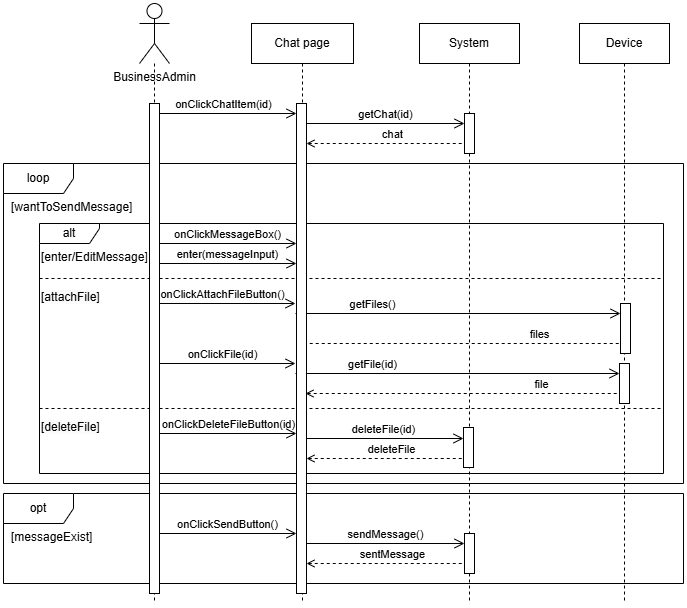

The diagram above was exported from draw.io. Its source (the exported page's mxGraphModel, read from the mxfile embedded in the PNG):
<mxGraphModel dx="223" dy="557" grid="1" gridSize="10" guides="1" tooltips="1" connect="1" arrows="1" fold="1" page="1" pageScale="1" pageWidth="827" pageHeight="1169" math="0" shadow="0">
  <root>
    <mxCell id="0" />
    <mxCell id="1" parent="0" />
    <mxCell id="4yXXCVm8KbsSTnHEiOwJ-3" value="&lt;div&gt;System&lt;/div&gt;" style="shape=umlLifeline;perimeter=lifelinePerimeter;whiteSpace=wrap;html=1;container=1;dropTarget=0;collapsible=0;recursiveResize=0;outlineConnect=0;portConstraint=eastwest;newEdgeStyle={&quot;edgeStyle&quot;:&quot;elbowEdgeStyle&quot;,&quot;elbow&quot;:&quot;vertical&quot;,&quot;curved&quot;:0,&quot;rounded&quot;:0};" parent="1" vertex="1">
      <mxGeometry x="1326" y="140" width="100" height="580" as="geometry" />
    </mxCell>
    <mxCell id="4yXXCVm8KbsSTnHEiOwJ-4" value="" style="html=1;points=[[0,0,0,0,5],[0,1,0,0,-5],[1,0,0,0,5],[1,1,0,0,-5]];perimeter=orthogonalPerimeter;outlineConnect=0;targetShapes=umlLifeline;portConstraint=eastwest;newEdgeStyle={&quot;curved&quot;:0,&quot;rounded&quot;:0};" parent="4yXXCVm8KbsSTnHEiOwJ-3" vertex="1">
      <mxGeometry x="45" y="90" width="10" height="40" as="geometry" />
    </mxCell>
    <mxCell id="4yXXCVm8KbsSTnHEiOwJ-5" value="onClickChatItem(id)" style="endArrow=open;startArrow=none;endFill=0;startFill=0;endSize=8;html=1;verticalAlign=bottom;labelBackgroundColor=none;rounded=0;" parent="4yXXCVm8KbsSTnHEiOwJ-3" target="4yXXCVm8KbsSTnHEiOwJ-48" edge="1">
      <mxGeometry width="160" relative="1" as="geometry">
        <mxPoint x="-269" y="90" as="sourcePoint" />
        <mxPoint x="-135" y="90" as="targetPoint" />
        <mxPoint as="offset" />
      </mxGeometry>
    </mxCell>
    <mxCell id="4yXXCVm8KbsSTnHEiOwJ-6" value="getChat(id)" style="endArrow=open;startArrow=none;endFill=0;startFill=0;endSize=8;html=1;verticalAlign=bottom;labelBackgroundColor=none;rounded=0;" parent="4yXXCVm8KbsSTnHEiOwJ-3" source="4yXXCVm8KbsSTnHEiOwJ-48" edge="1">
      <mxGeometry width="160" relative="1" as="geometry">
        <mxPoint x="-125" y="100" as="sourcePoint" />
        <mxPoint x="45" y="100" as="targetPoint" />
        <mxPoint as="offset" />
      </mxGeometry>
    </mxCell>
    <mxCell id="4yXXCVm8KbsSTnHEiOwJ-7" value="chat" style="endArrow=none;startArrow=open;endFill=0;startFill=0;endSize=8;html=1;verticalAlign=bottom;dashed=1;labelBackgroundColor=none;rounded=0;" parent="4yXXCVm8KbsSTnHEiOwJ-3" source="4yXXCVm8KbsSTnHEiOwJ-48" edge="1">
      <mxGeometry x="0.0872" width="160" relative="1" as="geometry">
        <mxPoint x="-125" y="120" as="sourcePoint" />
        <mxPoint x="45" y="120" as="targetPoint" />
        <mxPoint as="offset" />
      </mxGeometry>
    </mxCell>
    <mxCell id="4yXXCVm8KbsSTnHEiOwJ-59" value="opt" style="shape=umlFrame;whiteSpace=wrap;html=1;pointerEvents=0;recursiveResize=0;container=1;collapsible=0;width=70;height=30;" parent="1" vertex="1">
      <mxGeometry x="910" y="610" width="680" height="90" as="geometry" />
    </mxCell>
    <mxCell id="4yXXCVm8KbsSTnHEiOwJ-60" value="[messageExist]" style="text;html=1;" parent="4yXXCVm8KbsSTnHEiOwJ-59" vertex="1">
      <mxGeometry width="100" height="20" relative="1" as="geometry">
        <mxPoint x="6" y="30" as="offset" />
      </mxGeometry>
    </mxCell>
    <mxCell id="4yXXCVm8KbsSTnHEiOwJ-10" value="sendMessage()" style="endArrow=open;startArrow=none;endFill=0;startFill=0;endSize=8;html=1;verticalAlign=bottom;labelBackgroundColor=none;rounded=0;" parent="4yXXCVm8KbsSTnHEiOwJ-59" source="4yXXCVm8KbsSTnHEiOwJ-48" edge="1">
      <mxGeometry width="160" relative="1" as="geometry">
        <mxPoint x="311" y="50" as="sourcePoint" />
        <mxPoint x="461" y="50" as="targetPoint" />
        <mxPoint as="offset" />
      </mxGeometry>
    </mxCell>
    <mxCell id="4yXXCVm8KbsSTnHEiOwJ-11" value="sentMessage" style="endArrow=none;startArrow=open;endFill=0;startFill=0;endSize=8;html=1;verticalAlign=bottom;dashed=1;labelBackgroundColor=none;rounded=0;" parent="4yXXCVm8KbsSTnHEiOwJ-59" source="4yXXCVm8KbsSTnHEiOwJ-48" edge="1">
      <mxGeometry x="0.0872" width="160" relative="1" as="geometry">
        <mxPoint x="311" y="70" as="sourcePoint" />
        <mxPoint x="461" y="70" as="targetPoint" />
        <mxPoint as="offset" />
      </mxGeometry>
    </mxCell>
    <mxCell id="4yXXCVm8KbsSTnHEiOwJ-9" value="" style="html=1;points=[[0,0,0,0,5],[0,1,0,0,-5],[1,0,0,0,5],[1,1,0,0,-5]];perimeter=orthogonalPerimeter;outlineConnect=0;targetShapes=umlLifeline;portConstraint=eastwest;newEdgeStyle={&quot;curved&quot;:0,&quot;rounded&quot;:0};" parent="4yXXCVm8KbsSTnHEiOwJ-59" vertex="1">
      <mxGeometry x="461" y="40" width="10" height="40" as="geometry" />
    </mxCell>
    <mxCell id="4yXXCVm8KbsSTnHEiOwJ-1" value="&lt;div&gt;Device&lt;/div&gt;" style="shape=umlLifeline;perimeter=lifelinePerimeter;whiteSpace=wrap;html=1;container=1;dropTarget=0;collapsible=0;recursiveResize=0;outlineConnect=0;portConstraint=eastwest;newEdgeStyle={&quot;edgeStyle&quot;:&quot;elbowEdgeStyle&quot;,&quot;elbow&quot;:&quot;vertical&quot;,&quot;curved&quot;:0,&quot;rounded&quot;:0};" parent="1" vertex="1">
      <mxGeometry x="1486" y="140" width="90" height="580" as="geometry" />
    </mxCell>
    <mxCell id="4yXXCVm8KbsSTnHEiOwJ-21" value="" style="html=1;points=[[0,0,0,0,5],[0,1,0,0,-5],[1,0,0,0,5],[1,1,0,0,-5]];perimeter=orthogonalPerimeter;outlineConnect=0;targetShapes=umlLifeline;portConstraint=eastwest;newEdgeStyle={&quot;curved&quot;:0,&quot;rounded&quot;:0};" parent="4yXXCVm8KbsSTnHEiOwJ-1" vertex="1">
      <mxGeometry x="40" y="340" width="10" height="40" as="geometry" />
    </mxCell>
    <mxCell id="4yXXCVm8KbsSTnHEiOwJ-12" value="loop" style="shape=umlFrame;whiteSpace=wrap;html=1;pointerEvents=0;recursiveResize=0;container=1;collapsible=0;width=70;height=30;" parent="1" vertex="1">
      <mxGeometry x="910" y="280" width="680" height="320" as="geometry" />
    </mxCell>
    <mxCell id="4yXXCVm8KbsSTnHEiOwJ-13" value="[wantToSendMessage]" style="text;html=1;" parent="4yXXCVm8KbsSTnHEiOwJ-12" vertex="1">
      <mxGeometry width="100" height="20" relative="1" as="geometry">
        <mxPoint x="6" y="30" as="offset" />
      </mxGeometry>
    </mxCell>
    <mxCell id="4yXXCVm8KbsSTnHEiOwJ-16" value="alt" style="shape=umlFrame;whiteSpace=wrap;html=1;pointerEvents=0;recursiveResize=0;container=1;collapsible=0;width=60;height=20;" parent="4yXXCVm8KbsSTnHEiOwJ-12" vertex="1">
      <mxGeometry x="36" y="60" width="624" height="250" as="geometry" />
    </mxCell>
    <mxCell id="4yXXCVm8KbsSTnHEiOwJ-32" value="" style="line;strokeWidth=1;dashed=1;labelPosition=center;verticalLabelPosition=bottom;align=left;verticalAlign=top;spacingLeft=20;spacingTop=15;html=1;whiteSpace=wrap;" parent="4yXXCVm8KbsSTnHEiOwJ-16" vertex="1">
      <mxGeometry y="50" width="624" height="10" as="geometry" />
    </mxCell>
    <mxCell id="4yXXCVm8KbsSTnHEiOwJ-14" value="onClickMessageBox()" style="endArrow=open;startArrow=none;endFill=0;startFill=0;endSize=8;html=1;verticalAlign=bottom;labelBackgroundColor=none;rounded=0;" parent="4yXXCVm8KbsSTnHEiOwJ-16" target="4yXXCVm8KbsSTnHEiOwJ-48" edge="1">
      <mxGeometry width="160" relative="1" as="geometry">
        <mxPoint x="120.00000000000023" y="20" as="sourcePoint" />
        <mxPoint x="265" y="20" as="targetPoint" />
        <mxPoint as="offset" />
      </mxGeometry>
    </mxCell>
    <mxCell id="4yXXCVm8KbsSTnHEiOwJ-15" value="enter(messageInput)" style="endArrow=open;startArrow=none;endFill=0;startFill=0;endSize=8;html=1;verticalAlign=bottom;labelBackgroundColor=none;rounded=0;" parent="4yXXCVm8KbsSTnHEiOwJ-16" target="4yXXCVm8KbsSTnHEiOwJ-48" edge="1">
      <mxGeometry width="160" relative="1" as="geometry">
        <mxPoint x="120.00000000000023" y="40" as="sourcePoint" />
        <mxPoint x="265" y="40" as="targetPoint" />
        <mxPoint as="offset" />
      </mxGeometry>
    </mxCell>
    <mxCell id="4yXXCVm8KbsSTnHEiOwJ-17" value="[enter/EditMessage]" style="text;html=1;" parent="4yXXCVm8KbsSTnHEiOwJ-16" vertex="1">
      <mxGeometry width="100" height="20" relative="1" as="geometry">
        <mxPoint y="20" as="offset" />
      </mxGeometry>
    </mxCell>
    <mxCell id="4yXXCVm8KbsSTnHEiOwJ-33" value="&lt;span style=&quot;color: rgb(0, 0, 0); font-family: Helvetica; font-size: 12px; font-style: normal; font-variant-ligatures: normal; font-variant-caps: normal; font-weight: 400; letter-spacing: normal; orphans: 2; text-align: left; text-indent: 0px; text-transform: none; widows: 2; word-spacing: 0px; -webkit-text-stroke-width: 0px; white-space: nowrap; background-color: rgb(251, 251, 251); text-decoration-thickness: initial; text-decoration-style: initial; text-decoration-color: initial; display: inline !important; float: none;&quot;&gt;[attachFile]&lt;/span&gt;" style="text;whiteSpace=wrap;html=1;" parent="4yXXCVm8KbsSTnHEiOwJ-16" vertex="1">
      <mxGeometry y="60" width="90" height="40" as="geometry" />
    </mxCell>
    <mxCell id="4yXXCVm8KbsSTnHEiOwJ-18" value="onClickAttachFileButton()" style="endArrow=open;startArrow=none;endFill=0;startFill=0;endSize=8;html=1;verticalAlign=bottom;labelBackgroundColor=none;rounded=0;" parent="4yXXCVm8KbsSTnHEiOwJ-16" edge="1">
      <mxGeometry width="160" relative="1" as="geometry">
        <mxPoint x="111.00000000000023" y="80" as="sourcePoint" />
        <mxPoint x="256" y="80" as="targetPoint" />
        <mxPoint as="offset" />
      </mxGeometry>
    </mxCell>
    <mxCell id="4yXXCVm8KbsSTnHEiOwJ-19" value="getFiles()" style="endArrow=open;startArrow=none;endFill=0;startFill=0;endSize=8;html=1;verticalAlign=bottom;labelBackgroundColor=none;rounded=0;" parent="4yXXCVm8KbsSTnHEiOwJ-16" target="4yXXCVm8KbsSTnHEiOwJ-22" edge="1">
      <mxGeometry x="-0.5238" width="160" relative="1" as="geometry">
        <mxPoint x="255.99999999999977" y="90" as="sourcePoint" />
        <mxPoint x="566" y="90" as="targetPoint" />
        <mxPoint as="offset" />
      </mxGeometry>
    </mxCell>
    <mxCell id="4yXXCVm8KbsSTnHEiOwJ-20" value="onClickFile(id)" style="endArrow=open;startArrow=none;endFill=0;startFill=0;endSize=8;html=1;verticalAlign=bottom;labelBackgroundColor=none;rounded=0;" parent="4yXXCVm8KbsSTnHEiOwJ-16" edge="1">
      <mxGeometry width="160" relative="1" as="geometry">
        <mxPoint x="111.00000000000023" y="140" as="sourcePoint" />
        <mxPoint x="256" y="140" as="targetPoint" />
        <mxPoint as="offset" />
      </mxGeometry>
    </mxCell>
    <mxCell id="4yXXCVm8KbsSTnHEiOwJ-23" value="getFile(id)" style="endArrow=open;startArrow=none;endFill=0;startFill=0;endSize=8;html=1;verticalAlign=bottom;labelBackgroundColor=none;rounded=0;" parent="4yXXCVm8KbsSTnHEiOwJ-16" target="4yXXCVm8KbsSTnHEiOwJ-21" edge="1">
      <mxGeometry x="-0.5238" width="160" relative="1" as="geometry">
        <mxPoint x="255.99999999999977" y="150" as="sourcePoint" />
        <mxPoint x="571" y="150" as="targetPoint" />
        <mxPoint as="offset" />
      </mxGeometry>
    </mxCell>
    <mxCell id="4yXXCVm8KbsSTnHEiOwJ-24" value="file" style="endArrow=none;startArrow=open;endFill=0;startFill=0;endSize=8;html=1;verticalAlign=bottom;dashed=1;labelBackgroundColor=none;rounded=0;" parent="4yXXCVm8KbsSTnHEiOwJ-16" target="4yXXCVm8KbsSTnHEiOwJ-21" edge="1">
      <mxGeometry x="0.5" width="160" relative="1" as="geometry">
        <mxPoint x="266" y="170" as="sourcePoint" />
        <mxPoint x="571" y="170" as="targetPoint" />
        <mxPoint as="offset" />
      </mxGeometry>
    </mxCell>
    <mxCell id="4yXXCVm8KbsSTnHEiOwJ-25" value="files" style="endArrow=none;startArrow=open;endFill=0;startFill=0;endSize=8;html=1;verticalAlign=bottom;dashed=1;labelBackgroundColor=none;rounded=0;" parent="4yXXCVm8KbsSTnHEiOwJ-16" target="4yXXCVm8KbsSTnHEiOwJ-22" edge="1">
      <mxGeometry x="0.5" width="160" relative="1" as="geometry">
        <mxPoint x="256" y="120" as="sourcePoint" />
        <mxPoint x="571" y="120" as="targetPoint" />
        <mxPoint as="offset" />
      </mxGeometry>
    </mxCell>
    <mxCell id="4yXXCVm8KbsSTnHEiOwJ-22" value="" style="html=1;points=[[0,0,0,0,5],[0,1,0,0,-5],[1,0,0,0,5],[1,1,0,0,-5]];perimeter=orthogonalPerimeter;outlineConnect=0;targetShapes=umlLifeline;portConstraint=eastwest;newEdgeStyle={&quot;curved&quot;:0,&quot;rounded&quot;:0};" parent="4yXXCVm8KbsSTnHEiOwJ-16" vertex="1">
      <mxGeometry x="581" y="80" width="10" height="50" as="geometry" />
    </mxCell>
    <mxCell id="4yXXCVm8KbsSTnHEiOwJ-57" value="" style="line;strokeWidth=1;dashed=1;labelPosition=center;verticalLabelPosition=bottom;align=left;verticalAlign=top;spacingLeft=20;spacingTop=15;html=1;whiteSpace=wrap;" parent="4yXXCVm8KbsSTnHEiOwJ-16" vertex="1">
      <mxGeometry y="180" width="624" height="10" as="geometry" />
    </mxCell>
    <mxCell id="4yXXCVm8KbsSTnHEiOwJ-42" value="onClickDeleteFileButton(id)" style="endArrow=open;startArrow=none;endFill=0;startFill=0;endSize=8;html=1;verticalAlign=bottom;labelBackgroundColor=none;rounded=0;" parent="4yXXCVm8KbsSTnHEiOwJ-16" edge="1">
      <mxGeometry x="0.0074" width="160" relative="1" as="geometry">
        <mxPoint x="120" y="210" as="sourcePoint" />
        <mxPoint x="257" y="210" as="targetPoint" />
        <mxPoint as="offset" />
      </mxGeometry>
    </mxCell>
    <mxCell id="4yXXCVm8KbsSTnHEiOwJ-8" value="" style="html=1;points=[[0,0,0,0,5],[0,1,0,0,-5],[1,0,0,0,5],[1,1,0,0,-5]];perimeter=orthogonalPerimeter;outlineConnect=0;targetShapes=umlLifeline;portConstraint=eastwest;newEdgeStyle={&quot;curved&quot;:0,&quot;rounded&quot;:0};" parent="4yXXCVm8KbsSTnHEiOwJ-16" vertex="1">
      <mxGeometry x="424" y="204" width="10" height="40" as="geometry" />
    </mxCell>
    <mxCell id="4yXXCVm8KbsSTnHEiOwJ-58" value="&lt;span style=&quot;color: rgb(0, 0, 0); font-family: Helvetica; font-size: 12px; font-style: normal; font-variant-ligatures: normal; font-variant-caps: normal; font-weight: 400; letter-spacing: normal; orphans: 2; text-align: left; text-indent: 0px; text-transform: none; widows: 2; word-spacing: 0px; -webkit-text-stroke-width: 0px; white-space: nowrap; background-color: rgb(251, 251, 251); text-decoration-thickness: initial; text-decoration-style: initial; text-decoration-color: initial; display: inline !important; float: none;&quot;&gt;[deleteFile]&lt;/span&gt;" style="text;whiteSpace=wrap;html=1;" parent="4yXXCVm8KbsSTnHEiOwJ-16" vertex="1">
      <mxGeometry y="190" width="90" height="40" as="geometry" />
    </mxCell>
    <mxCell id="4yXXCVm8KbsSTnHEiOwJ-47" value="Chat page" style="shape=umlLifeline;perimeter=lifelinePerimeter;whiteSpace=wrap;html=1;container=1;dropTarget=0;collapsible=0;recursiveResize=0;outlineConnect=0;portConstraint=eastwest;newEdgeStyle={&quot;edgeStyle&quot;:&quot;elbowEdgeStyle&quot;,&quot;elbow&quot;:&quot;vertical&quot;,&quot;curved&quot;:0,&quot;rounded&quot;:0};" parent="1" vertex="1">
      <mxGeometry x="1158" y="140" width="102" height="580" as="geometry" />
    </mxCell>
    <mxCell id="4yXXCVm8KbsSTnHEiOwJ-48" value="" style="html=1;points=[[0,0,0,0,5],[0,1,0,0,-5],[1,0,0,0,5],[1,1,0,0,-5]];perimeter=orthogonalPerimeter;outlineConnect=0;targetShapes=umlLifeline;portConstraint=eastwest;newEdgeStyle={&quot;curved&quot;:0,&quot;rounded&quot;:0};" parent="4yXXCVm8KbsSTnHEiOwJ-47" vertex="1">
      <mxGeometry x="45" y="80" width="10" height="490" as="geometry" />
    </mxCell>
    <mxCell id="4yXXCVm8KbsSTnHEiOwJ-43" value="deleteFile(id)" style="endArrow=open;startArrow=none;endFill=0;startFill=0;endSize=8;html=1;verticalAlign=bottom;labelBackgroundColor=none;rounded=0;" parent="4yXXCVm8KbsSTnHEiOwJ-47" target="4yXXCVm8KbsSTnHEiOwJ-8" edge="1">
      <mxGeometry x="-0.0191" width="160" relative="1" as="geometry">
        <mxPoint x="55" y="415" as="sourcePoint" />
        <mxPoint x="205" y="415" as="targetPoint" />
        <mxPoint as="offset" />
      </mxGeometry>
    </mxCell>
    <mxCell id="4yXXCVm8KbsSTnHEiOwJ-44" value="deleteFile" style="endArrow=none;startArrow=open;endFill=0;startFill=0;endSize=8;html=1;verticalAlign=bottom;dashed=1;labelBackgroundColor=none;rounded=0;" parent="4yXXCVm8KbsSTnHEiOwJ-47" target="4yXXCVm8KbsSTnHEiOwJ-8" edge="1">
      <mxGeometry x="0.0872" width="160" relative="1" as="geometry">
        <mxPoint x="55" y="435" as="sourcePoint" />
        <mxPoint x="205" y="435" as="targetPoint" />
        <mxPoint as="offset" />
      </mxGeometry>
    </mxCell>
    <mxCell id="4yXXCVm8KbsSTnHEiOwJ-49" style="edgeStyle=orthogonalEdgeStyle;rounded=0;orthogonalLoop=1;jettySize=auto;html=1;endArrow=none;endFill=0;dashed=1;" parent="1" source="4yXXCVm8KbsSTnHEiOwJ-50" edge="1">
      <mxGeometry relative="1" as="geometry">
        <mxPoint x="1061" y="720" as="targetPoint" />
      </mxGeometry>
    </mxCell>
    <mxCell id="4yXXCVm8KbsSTnHEiOwJ-50" value="BusinessAdmin" style="shape=umlActor;verticalLabelPosition=bottom;verticalAlign=top;html=1;" parent="1" vertex="1">
      <mxGeometry x="1046" y="120" width="30" height="60" as="geometry" />
    </mxCell>
    <mxCell id="4yXXCVm8KbsSTnHEiOwJ-51" value="" style="html=1;points=[[0,0,0,0,5],[0,1,0,0,-5],[1,0,0,0,5],[1,1,0,0,-5]];perimeter=orthogonalPerimeter;outlineConnect=0;targetShapes=umlLifeline;portConstraint=eastwest;newEdgeStyle={&quot;curved&quot;:0,&quot;rounded&quot;:0};" parent="1" vertex="1">
      <mxGeometry x="1056" y="220" width="10" height="490" as="geometry" />
    </mxCell>
    <mxCell id="4yXXCVm8KbsSTnHEiOwJ-54" value="onClickSendButton()" style="endArrow=open;startArrow=none;endFill=0;startFill=0;endSize=8;html=1;verticalAlign=bottom;labelBackgroundColor=none;rounded=0;" parent="1" edge="1">
      <mxGeometry width="160" relative="1" as="geometry">
        <mxPoint x="1066.0000000000002" y="650" as="sourcePoint" />
        <mxPoint x="1203" y="650" as="targetPoint" />
        <mxPoint as="offset" />
      </mxGeometry>
    </mxCell>
  </root>
</mxGraphModel>